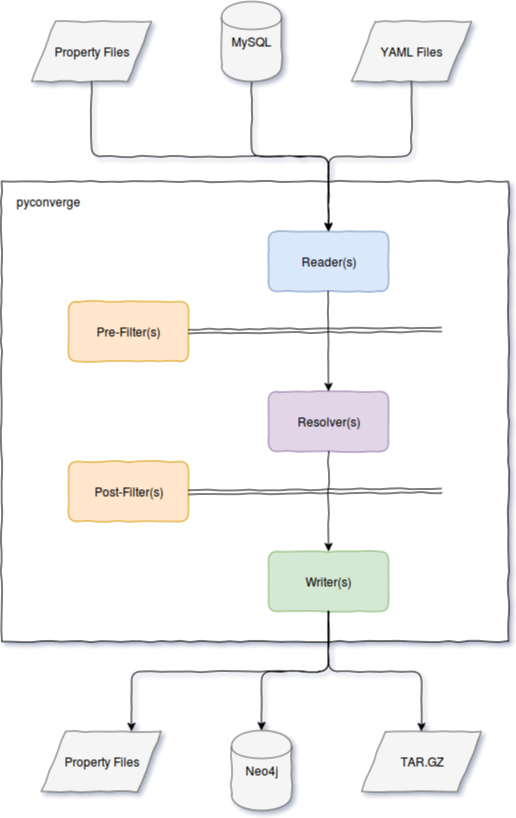

The diagram above was exported from draw.io. Its source (the exported page's mxGraphModel, read from the mxfile embedded in the PNG):
<mxGraphModel dx="758" dy="1112" grid="1" gridSize="10" guides="1" tooltips="1" connect="1" arrows="1" fold="1" page="1" pageScale="1" pageWidth="850" pageHeight="1100" background="#ffffff" math="0" shadow="0">
  <root>
    <mxCell id="0" />
    <mxCell id="1" parent="0" />
    <mxCell id="23" value="" style="whiteSpace=wrap;html=1;comic=1;" parent="1" vertex="1">
      <mxGeometry x="210" y="200" width="507" height="460" as="geometry" />
    </mxCell>
    <mxCell id="2" value="Reader(s)" style="rounded=1;whiteSpace=wrap;html=1;fillColor=#dae8fc;strokeColor=#6c8ebf;comic=1;" parent="1" vertex="1">
      <mxGeometry x="477" y="250" width="120" height="60" as="geometry" />
    </mxCell>
    <mxCell id="3" value="Resolver(s)" style="rounded=1;whiteSpace=wrap;html=1;fillColor=#e1d5e7;strokeColor=#9673a6;comic=1;" parent="1" vertex="1">
      <mxGeometry x="477" y="410" width="120" height="60" as="geometry" />
    </mxCell>
    <mxCell id="4" value="Writer(s)" style="rounded=1;whiteSpace=wrap;html=1;fillColor=#d5e8d4;strokeColor=#82b366;comic=1;" parent="1" vertex="1">
      <mxGeometry x="477" y="570" width="120" height="60" as="geometry" />
    </mxCell>
    <mxCell id="5" value="" style="endArrow=classic;html=1;exitX=0.5;exitY=1;entryX=0.5;entryY=0;comic=1;" parent="1" source="2" target="3" edge="1">
      <mxGeometry width="50" height="50" relative="1" as="geometry">
        <mxPoint x="297" y="460" as="sourcePoint" />
        <mxPoint x="347" y="410" as="targetPoint" />
      </mxGeometry>
    </mxCell>
    <mxCell id="6" value="" style="endArrow=classic;html=1;exitX=0.5;exitY=1;entryX=0.5;entryY=0;comic=1;" parent="1" source="3" target="4" edge="1">
      <mxGeometry width="50" height="50" relative="1" as="geometry">
        <mxPoint x="277" y="610" as="sourcePoint" />
        <mxPoint x="327" y="560" as="targetPoint" />
      </mxGeometry>
    </mxCell>
    <mxCell id="7" value="Pre-Filter(s)" style="rounded=1;whiteSpace=wrap;html=1;fillColor=#ffe6cc;strokeColor=#d79b00;comic=1;" parent="1" vertex="1">
      <mxGeometry x="277" y="320" width="120" height="60" as="geometry" />
    </mxCell>
    <mxCell id="8" value="Post-Filter(s)" style="rounded=1;whiteSpace=wrap;html=1;fillColor=#ffe6cc;strokeColor=#d79b00;comic=1;" parent="1" vertex="1">
      <mxGeometry x="277" y="480" width="120" height="60" as="geometry" />
    </mxCell>
    <mxCell id="17" value="" style="endArrow=classic;html=1;entryX=0.5;entryY=0;shadow=0;comic=1;exitX=0.5;exitY=1;rounded=1;edgeStyle=orthogonalEdgeStyle;" parent="1" source="18" target="2" edge="1">
      <mxGeometry x="400" y="110" width="50" height="50" as="geometry">
        <mxPoint x="460" y="100" as="sourcePoint" />
        <mxPoint x="400" y="210" as="targetPoint" />
      </mxGeometry>
    </mxCell>
    <mxCell id="18" value="MySQL" style="shape=cylinder;whiteSpace=wrap;html=1;comic=1;fillColor=#f5f5f5;strokeColor=#666666;" parent="1" vertex="1">
      <mxGeometry x="430" y="20" width="60" height="80" as="geometry" />
    </mxCell>
    <mxCell id="19" value="YAML Files&lt;br&gt;" style="shape=parallelogram;whiteSpace=wrap;html=1;comic=1;fillColor=#f5f5f5;strokeColor=#666666;" parent="1" vertex="1">
      <mxGeometry x="560" y="40" width="120" height="60" as="geometry" />
    </mxCell>
    <mxCell id="20" value="Property Files&lt;br&gt;" style="shape=parallelogram;whiteSpace=wrap;html=1;comic=1;fillColor=#f5f5f5;strokeColor=#666666;" parent="1" vertex="1">
      <mxGeometry x="240" y="40" width="120" height="60" as="geometry" />
    </mxCell>
    <mxCell id="21" value="" style="endArrow=classic;html=1;entryX=0.5;entryY=0;shadow=0;comic=1;rounded=1;edgeStyle=orthogonalEdgeStyle;" parent="1" source="19" target="2" edge="1">
      <mxGeometry x="410" y="120" width="50" height="50" as="geometry">
        <mxPoint x="470" y="120" as="sourcePoint" />
        <mxPoint x="470" y="260" as="targetPoint" />
      </mxGeometry>
    </mxCell>
    <mxCell id="22" value="" style="endArrow=classic;html=1;entryX=0.5;entryY=0;shadow=0;comic=1;exitX=0.5;exitY=1;rounded=1;edgeStyle=orthogonalEdgeStyle;" parent="1" source="20" target="2" edge="1">
      <mxGeometry x="420" y="130" width="50" height="50" as="geometry">
        <mxPoint x="608.3333333333333" y="110" as="sourcePoint" />
        <mxPoint x="500" y="260" as="targetPoint" />
      </mxGeometry>
    </mxCell>
    <mxCell id="26" value="pyconverge" style="text;html=1;strokeColor=none;fillColor=none;align=center;verticalAlign=middle;whiteSpace=wrap;comic=1;" parent="1" vertex="1">
      <mxGeometry x="237" y="210" width="40" height="20" as="geometry" />
    </mxCell>
    <mxCell id="28" value="" style="endArrow=classic;html=1;shadow=0;exitX=1;exitY=0.5;shape=link;comic=1;" parent="1" source="7" edge="1">
      <mxGeometry width="50" height="50" relative="1" as="geometry">
        <mxPoint x="407" y="350" as="sourcePoint" />
        <mxPoint x="650" y="348" as="targetPoint" />
      </mxGeometry>
    </mxCell>
    <mxCell id="29" value="" style="endArrow=classic;html=1;shadow=0;exitX=1;exitY=0.5;shape=link;comic=1;" parent="1" edge="1">
      <mxGeometry x="397" y="509" width="50" height="50" as="geometry">
        <mxPoint x="397" y="511" as="sourcePoint" />
        <mxPoint x="650" y="509" as="targetPoint" />
      </mxGeometry>
    </mxCell>
    <mxCell id="30" value="Neo4j" style="shape=cylinder;whiteSpace=wrap;html=1;comic=1;fillColor=#f5f5f5;strokeColor=#666666;" parent="1" vertex="1">
      <mxGeometry x="440" y="749" width="60" height="80" as="geometry" />
    </mxCell>
    <mxCell id="31" value="TAR.GZ" style="shape=parallelogram;whiteSpace=wrap;html=1;comic=1;fillColor=#f5f5f5;strokeColor=#666666;" parent="1" vertex="1">
      <mxGeometry x="570" y="750" width="120" height="60" as="geometry" />
    </mxCell>
    <mxCell id="32" value="Property Files&lt;br&gt;" style="shape=parallelogram;whiteSpace=wrap;html=1;comic=1;fillColor=#f5f5f5;strokeColor=#666666;" parent="1" vertex="1">
      <mxGeometry x="250" y="750" width="120" height="60" as="geometry" />
    </mxCell>
    <mxCell id="36" value="" style="endArrow=classic;html=1;shadow=0;exitX=0.5;exitY=1;entryX=0.5;entryY=0;edgeStyle=orthogonalEdgeStyle;comic=1;" parent="1" source="4" target="31" edge="1">
      <mxGeometry width="50" height="50" relative="1" as="geometry">
        <mxPoint x="580" y="740" as="sourcePoint" />
        <mxPoint x="630" y="690" as="targetPoint" />
      </mxGeometry>
    </mxCell>
    <mxCell id="37" value="" style="endArrow=classic;html=1;shadow=0;exitX=0.5;exitY=1;entryX=0.75;entryY=0;edgeStyle=orthogonalEdgeStyle;comic=1;" parent="1" source="4" target="32" edge="1">
      <mxGeometry width="50" height="50" relative="1" as="geometry">
        <mxPoint x="440" y="730" as="sourcePoint" />
        <mxPoint x="490" y="680" as="targetPoint" />
      </mxGeometry>
    </mxCell>
    <mxCell id="38" value="" style="endArrow=classic;html=1;shadow=0;exitX=0.5;exitY=1;entryX=0.5;entryY=0;edgeStyle=orthogonalEdgeStyle;comic=1;" parent="1" source="4" target="30" edge="1">
      <mxGeometry width="50" height="50" relative="1" as="geometry">
        <mxPoint x="210" y="900" as="sourcePoint" />
        <mxPoint x="260" y="850" as="targetPoint" />
      </mxGeometry>
    </mxCell>
  </root>
</mxGraphModel>